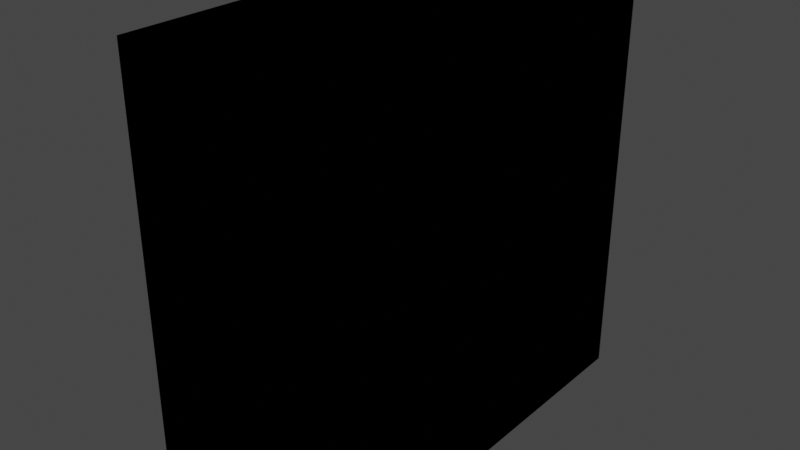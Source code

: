 # Source: 6.blend  (saved by Blender 2.90.8; exported with 4.5.12 LTS)
import bpy
from mathutils import Matrix  # noqa: F401  (used for matrix-valued properties, if any)

bpy.ops.wm.read_factory_settings(use_empty=True)
scene = bpy.context.scene
scene.name = 'Scene'

# ---- collections
col_collection = bpy.data.collections.new('Collection'); scene.collection.children.link(col_collection)

# ---- materials (node trees are filled in below, after node groups)
mat_material = bpy.data.materials.new('Material')
mat_material.alpha_threshold = 0.0
mat_material.use_transparent_shadow = False
mat_material.line_color = (0.0, 0.0, 0.0, 1.0)
mat_material_001 = bpy.data.materials.new('Material.001')
mat_material_001.use_backface_culling = True

# ---- material node trees
mat_material.use_nodes = True; mat_material.node_tree.nodes.clear()
_N = mat_material.node_tree.nodes; _L = mat_material.node_tree.links
n0 = _N.new('ShaderNodeOutputMaterial'); n0.name = 'Material Output'; n0.location = (300, 300)
n1 = _N.new('ShaderNodeBsdfPrincipled'); n1.name = 'Principled BSDF'; n1.location = (10, 300)
n1.distribution = 'GGX'
n1.subsurface_method = 'BURLEY'
n1.inputs[0].default_value = (0.8, 0.712, 0.0, 1.0)
n1.inputs[2].default_value = 0.3
n1.inputs[3].default_value = 1.45
n1.inputs[13].default_value = 0.0
n1.inputs[27].default_value = (0.0, 0.0, 0.0, 1.0)
n1.inputs[28].default_value = 1.0
_L.new(n1.outputs[0], n0.inputs[0])
n0.is_active_output = True
mat_material_001.use_nodes = True; mat_material_001.node_tree.nodes.clear()
_N = mat_material_001.node_tree.nodes; _L = mat_material_001.node_tree.links
n0 = _N.new('ShaderNodeBsdfPrincipled'); n0.name = 'Principled BSDF'; n0.location = (10, 300)
n0.distribution = 'GGX'
n0.subsurface_method = 'BURLEY'
n0.inputs[0].default_value = (0.0, 0.0, 0.0, 1.0)
n0.inputs[2].default_value = 0.0
n0.inputs[3].default_value = 0.0
n0.inputs[9].default_value = (0.0, 0.0, 0.0)
n0.inputs[13].default_value = 0.0
n0.inputs[20].default_value = 0.0
n0.inputs[27].default_value = (0.0, 0.0, 0.0, 1.0)
n0.inputs[28].default_value = 1.0
n1 = _N.new('ShaderNodeOutputMaterial'); n1.name = 'Material Output'; n1.location = (300, 300)
n1.target = 'CYCLES'
n2 = _N.new('ShaderNodeOutputMaterial'); n2.name = 'Material Output.001'; n2.location = (0, 0)
n2.target = 'EEVEE'
n3 = _N.new('ShaderNodeMixShader'); n3.name = 'Mix Shader'; n3.location = (0, 0)
n3.label = 'Disable Shadow'
n3.hide = True
n4 = _N.new('ShaderNodeLightPath'); n4.name = 'Light Path'; n4.location = (0, 0)
n4.hide = True
n5 = _N.new('ShaderNodeBsdfTransparent'); n5.name = 'Transparent BSDF'; n5.location = (0, 0)
n5.hide = True
_L.new(n0.outputs[0], n1.inputs[0])
_L.new(n0.outputs[0], n3.inputs[1])
_L.new(n3.outputs[0], n2.inputs[0])
_L.new(n4.outputs[1], n3.inputs[0])
_L.new(n5.outputs[0], n3.inputs[2])
n1.is_active_output = True

# ---- world
world_world = bpy.data.worlds.new('World'); scene.world = world_world
world_world.use_nodes = True; world_world.node_tree.nodes.clear()
_N = world_world.node_tree.nodes; _L = world_world.node_tree.links
n0 = _N.new('ShaderNodeOutputWorld'); n0.name = 'World Output'; n0.location = (300, 300)
n1 = _N.new('ShaderNodeBackground'); n1.name = 'Background'; n1.location = (10, 300)
n1.inputs[0].default_value = (0.05088, 0.05088, 0.05088, 1.0)
_L.new(n1.outputs[0], n0.inputs[0])
n0.is_active_output = True
world_world.color = (0.05088, 0.05088, 0.05088)
world_world.use_sun_shadow = False
world_world.sun_shadow_jitter_overblur = 0.0

# ---- meshes
me_cube = bpy.data.meshes.new('Cube')
me_cube.from_pydata([(1.0, 1.0, 1.0), (1.0, 1.0, -1.0), (1.0, -1.0, 1.0), (1.0, -1.0, -1.0), (-1.0, 1.0, 1.0), (-1.0, 1.0, -1.0), (-1.0, -1.0, 1.0), (-1.0, -1.0, -1.0)], [], [(0, 4, 6, 2), (3, 2, 6, 7), (7, 6, 4, 5), (5, 1, 3, 7), (1, 0, 2, 3), (5, 4, 0, 1)])
_uv = me_cube.uv_layers.new(name='UVMap')
_uv.uv.foreach_set('vector', [0.625, 0.5, 0.875, 0.5, 0.875, 0.75, 0.625, 0.75, 0.375, 0.75, 0.625, 0.75, 0.625, 1.0, 0.375, 1.0, 0.375, 0.0, 0.625, 0.0, 0.625, 0.25, 0.375, 0.25, 0.125, 0.5, 0.375, 0.5, 0.375, 0.75, 0.125, 0.75, 0.375, 0.5, 0.625, 0.5, 0.625, 0.75, 0.375, 0.75, 0.375, 0.25, 0.625, 0.25, 0.625, 0.5, 0.375, 0.5])
me_cube.materials.append(mat_material)
me_cube.materials.append(mat_material_001)
me_cube.use_remesh_preserve_volume = False
me_cube.use_remesh_preserve_attributes = False
me_cube.use_mirror_vertex_groups = False
me_cube.update()
me_cube_001 = bpy.data.meshes.new('Cube.001')
me_cube_001.from_pydata([(1.0, 1.0, 1.0), (1.0, 1.0, -1.0), (1.0, -1.0, 1.0), (1.0, -1.0, -1.0), (-1.0, 1.0, 1.0), (-1.0, 1.0, -1.0), (-1.0, -1.0, 1.0), (-1.0, -1.0, -1.0)], [], [(0, 4, 6, 2), (3, 2, 6, 7), (7, 6, 4, 5), (5, 1, 3, 7), (1, 0, 2, 3), (5, 4, 0, 1)])
_uv = me_cube_001.uv_layers.new(name='UVMap')
_uv.uv.foreach_set('vector', [0.625, 0.5, 0.875, 0.5, 0.875, 0.75, 0.625, 0.75, 0.375, 0.75, 0.625, 0.75, 0.625, 1.0, 0.375, 1.0, 0.375, 0.0, 0.625, 0.0, 0.625, 0.25, 0.375, 0.25, 0.125, 0.5, 0.375, 0.5, 0.375, 0.75, 0.125, 0.75, 0.375, 0.5, 0.625, 0.5, 0.625, 0.75, 0.375, 0.75, 0.375, 0.25, 0.625, 0.25, 0.625, 0.5, 0.375, 0.5])
me_cube_001.materials.append(mat_material)
me_cube_001.materials.append(mat_material_001)
me_cube_001.use_remesh_preserve_volume = False
me_cube_001.use_remesh_preserve_attributes = False
me_cube_001.use_mirror_vertex_groups = False
me_cube_001.update()
me_cube_002 = bpy.data.meshes.new('Cube.002')
me_cube_002.from_pydata([(1.0, 1.0, 1.0), (1.0, 1.0, -1.0), (1.0, -1.0, 1.0), (1.0, -1.0, -1.0), (-1.0, 1.0, 1.0), (-1.0, 1.0, -1.0), (-1.0, -1.0, 1.0), (-1.0, -1.0, -1.0)], [], [(0, 4, 6, 2), (3, 2, 6, 7), (7, 6, 4, 5), (5, 1, 3, 7), (1, 0, 2, 3), (5, 4, 0, 1)])
_uv = me_cube_002.uv_layers.new(name='UVMap')
_uv.uv.foreach_set('vector', [0.625, 0.5, 0.875, 0.5, 0.875, 0.75, 0.625, 0.75, 0.375, 0.75, 0.625, 0.75, 0.625, 1.0, 0.375, 1.0, 0.375, 0.0, 0.625, 0.0, 0.625, 0.25, 0.375, 0.25, 0.125, 0.5, 0.375, 0.5, 0.375, 0.75, 0.125, 0.75, 0.375, 0.5, 0.625, 0.5, 0.625, 0.75, 0.375, 0.75, 0.375, 0.25, 0.625, 0.25, 0.625, 0.5, 0.375, 0.5])
me_cube_002.materials.append(mat_material)
me_cube_002.materials.append(mat_material_001)
me_cube_002.use_remesh_preserve_volume = False
me_cube_002.use_remesh_preserve_attributes = False
me_cube_002.use_mirror_vertex_groups = False
me_cube_002.update()
me_cube_003 = bpy.data.meshes.new('Cube.003')
me_cube_003.from_pydata([(1.0, 1.0, 1.0), (1.0, 1.0, -1.0), (1.0, -1.0, 1.0), (1.0, -1.0, -1.0), (-1.0, 1.0, 1.0), (-1.0, 1.0, -1.0), (-1.0, -1.0, 1.0), (-1.0, -1.0, -1.0)], [], [(0, 4, 6, 2), (3, 2, 6, 7), (7, 6, 4, 5), (5, 1, 3, 7), (1, 0, 2, 3), (5, 4, 0, 1)])
_uv = me_cube_003.uv_layers.new(name='UVMap')
_uv.uv.foreach_set('vector', [0.625, 0.5, 0.875, 0.5, 0.875, 0.75, 0.625, 0.75, 0.375, 0.75, 0.625, 0.75, 0.625, 1.0, 0.375, 1.0, 0.375, 0.0, 0.625, 0.0, 0.625, 0.25, 0.375, 0.25, 0.125, 0.5, 0.375, 0.5, 0.375, 0.75, 0.125, 0.75, 0.375, 0.5, 0.625, 0.5, 0.625, 0.75, 0.375, 0.75, 0.375, 0.25, 0.625, 0.25, 0.625, 0.5, 0.375, 0.5])
me_cube_003.materials.append(mat_material)
me_cube_003.materials.append(mat_material_001)
me_cube_003.use_remesh_preserve_volume = False
me_cube_003.use_remesh_preserve_attributes = False
me_cube_003.use_mirror_vertex_groups = False
me_cube_003.update()

# ---- objects
ob_cube = bpy.data.objects.new('Cube', me_cube)
ob_cube_001 = bpy.data.objects.new('Cube.001', me_cube_001)
ob_cube_002 = bpy.data.objects.new('Cube.002', me_cube_002)
ob_cube_003 = bpy.data.objects.new('Cube.003', me_cube_003)

# ---- transforms, parenting, visibility, modifiers, constraints
ob_cube.location = (0.0, 0.0, 1.0)
ob_cube.lock_rotations_4d = False
ob_cube.empty_display_type = 'ARROWS'
ob_cube.lineart.crease_threshold = 0.0
_m = ob_cube.modifiers.new('Solidify', 'SOLIDIFY')
_m.thickness = 0.08
_m.material_offset = 1
_m.use_flip_normals = True
ob_cube_001.location = (0.0, 2.0, 1.0)
ob_cube_001.lock_rotations_4d = False
ob_cube_001.empty_display_type = 'ARROWS'
ob_cube_001.lineart.crease_threshold = 0.0
_m = ob_cube_001.modifiers.new('Solidify', 'SOLIDIFY')
_m.thickness = 0.08
_m.material_offset = 1
_m.use_flip_normals = True
ob_cube_002.location = (0.0, 2.0, 3.0)
ob_cube_002.lock_rotations_4d = False
ob_cube_002.empty_display_type = 'ARROWS'
ob_cube_002.lineart.crease_threshold = 0.0
_m = ob_cube_002.modifiers.new('Solidify', 'SOLIDIFY')
_m.thickness = 0.08
_m.material_offset = 1
_m.use_flip_normals = True
ob_cube_003.location = (0.0, 0.0, 3.0)
ob_cube_003.lock_rotations_4d = False
ob_cube_003.empty_display_type = 'ARROWS'
ob_cube_003.lineart.crease_threshold = 0.0
_m = ob_cube_003.modifiers.new('Solidify', 'SOLIDIFY')
_m.thickness = 0.08
_m.material_offset = 1
_m.use_flip_normals = True

# ---- collection membership
col_collection.objects.link(ob_cube)
col_collection.objects.link(ob_cube_001)
col_collection.objects.link(ob_cube_002)
col_collection.objects.link(ob_cube_003)

# ---- scene / render settings (as saved in the file)
scene.frame_start = 1; scene.frame_end = 250; scene.frame_set(1)
scene.render.engine = 'BLENDER_EEVEE_NEXT'
scene.cycles.use_denoising = False
scene.cycles.samples = 128
scene.cycles.sampling_pattern = 'TABULATED_SOBOL'
scene.cycles.use_adaptive_sampling = False
scene.cycles.use_light_tree = False
scene.view_settings.view_transform = 'Filmic'
bpy.context.view_layer.update()

# ---- added for rendering (the .blend has no active camera and no usable light): camera, sun
cam_auto = bpy.data.cameras.new('AutoCamera')
cam_auto.lens = 50.0
cam_auto.sensor_width = 36.0
cam_auto.clip_end = 1000.0
ob_auto_camera = bpy.data.objects.new('AutoCamera', cam_auto)
scene.collection.objects.link(ob_auto_camera)
ob_auto_camera.location = (5.55135, -5.66162, 6.44108)
ob_auto_camera.rotation_euler = (1.09748, -7.21219e-08, 0.694738)
scene.camera = ob_auto_camera
light_auto_sun = bpy.data.lights.new('AutoSun', 'SUN')
light_auto_sun.energy = 3.0
light_auto_sun.angle = 0.0523599
ob_auto_sun = bpy.data.objects.new('AutoSun', light_auto_sun)
scene.collection.objects.link(ob_auto_sun)
ob_auto_sun.rotation_euler = (0.872665, 0.174533, 0.523599)
bpy.context.view_layer.update()
